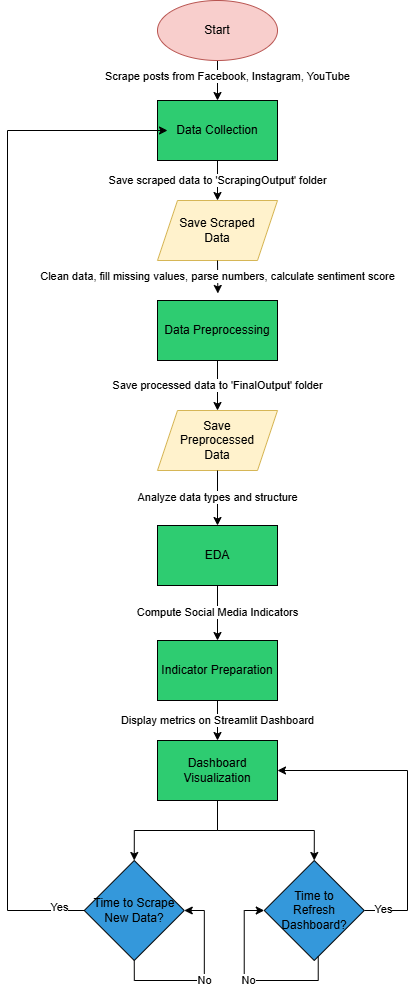

The diagram above was exported from draw.io. Its source (the exported page's mxGraphModel, read from the mxfile embedded in the PNG):
<mxGraphModel dx="-27" dy="395" grid="1" gridSize="10" guides="1" tooltips="1" connect="1" arrows="1" fold="1" page="1" pageScale="1" pageWidth="827" pageHeight="1169" math="0" shadow="0">
  <root>
    <mxCell id="WIyWlLk6GJQsqaUBKTNV-0" />
    <mxCell id="WIyWlLk6GJQsqaUBKTNV-1" parent="WIyWlLk6GJQsqaUBKTNV-0" />
    <mxCell id="k1aRJU5vZlRLbQ-4Vnj1-3" value="Scrape posts from Facebook, Instagram, YouTube" style="edgeStyle=orthogonalEdgeStyle;rounded=0;orthogonalLoop=1;jettySize=auto;html=1;exitX=0.5;exitY=1;exitDx=0;exitDy=0;spacing=12;" edge="1" parent="WIyWlLk6GJQsqaUBKTNV-1" source="k1aRJU5vZlRLbQ-4Vnj1-0" target="k1aRJU5vZlRLbQ-4Vnj1-1">
      <mxGeometry x="-0.1984" y="10" relative="1" as="geometry">
        <Array as="points">
          <mxPoint x="1490" y="110" />
          <mxPoint x="1490" y="110" />
        </Array>
        <mxPoint as="offset" />
      </mxGeometry>
    </mxCell>
    <mxCell id="k1aRJU5vZlRLbQ-4Vnj1-0" value="Start" style="ellipse;whiteSpace=wrap;html=1;fillColor=#f8cecc;strokeColor=#b85450;" vertex="1" parent="WIyWlLk6GJQsqaUBKTNV-1">
      <mxGeometry x="1430" y="30" width="120" height="60" as="geometry" />
    </mxCell>
    <mxCell id="k1aRJU5vZlRLbQ-4Vnj1-14" value="Save scraped data to 'ScrapingOutput' folder" style="edgeStyle=orthogonalEdgeStyle;rounded=0;orthogonalLoop=1;jettySize=auto;html=1;entryX=0.5;entryY=0;entryDx=0;entryDy=0;" edge="1" parent="WIyWlLk6GJQsqaUBKTNV-1" source="k1aRJU5vZlRLbQ-4Vnj1-1" target="k1aRJU5vZlRLbQ-4Vnj1-4">
      <mxGeometry relative="1" as="geometry" />
    </mxCell>
    <mxCell id="k1aRJU5vZlRLbQ-4Vnj1-1" value="&lt;p data-pm-slice=&quot;0 0 []&quot;&gt;&lt;span style=&quot;background-color: transparent; color: light-dark(rgb(0, 0, 0), rgb(255, 255, 255));&quot;&gt;Data Collection&lt;/span&gt;&lt;/p&gt;" style="rounded=0;whiteSpace=wrap;html=1;align=center;verticalAlign=middle;labelPosition=center;verticalLabelPosition=middle;fillColor=#2ECC71;" vertex="1" parent="WIyWlLk6GJQsqaUBKTNV-1">
      <mxGeometry x="1430" y="130" width="120" height="60" as="geometry" />
    </mxCell>
    <mxCell id="k1aRJU5vZlRLbQ-4Vnj1-4" value="Save Scraped &lt;br&gt;Data" style="shape=parallelogram;perimeter=parallelogramPerimeter;whiteSpace=wrap;html=1;fixedSize=1;fillColor=#fff2cc;strokeColor=#d6b656;" vertex="1" parent="WIyWlLk6GJQsqaUBKTNV-1">
      <mxGeometry x="1430" y="230" width="120" height="60" as="geometry" />
    </mxCell>
    <mxCell id="k1aRJU5vZlRLbQ-4Vnj1-16" value="Save processed data to 'FinalOutput' folder" style="edgeStyle=orthogonalEdgeStyle;rounded=0;orthogonalLoop=1;jettySize=auto;html=1;exitX=0.5;exitY=1;exitDx=0;exitDy=0;entryX=0.5;entryY=0;entryDx=0;entryDy=0;" edge="1" parent="WIyWlLk6GJQsqaUBKTNV-1" source="k1aRJU5vZlRLbQ-4Vnj1-5" target="k1aRJU5vZlRLbQ-4Vnj1-6">
      <mxGeometry relative="1" as="geometry" />
    </mxCell>
    <mxCell id="k1aRJU5vZlRLbQ-4Vnj1-5" value="Data Preprocessing" style="rounded=0;whiteSpace=wrap;html=1;fillColor=#2ECC71;" vertex="1" parent="WIyWlLk6GJQsqaUBKTNV-1">
      <mxGeometry x="1430" y="330" width="120" height="60" as="geometry" />
    </mxCell>
    <mxCell id="k1aRJU5vZlRLbQ-4Vnj1-6" value="&lt;br&gt;Save &lt;br&gt;Preprocessed&lt;br&gt;Data&lt;div&gt;&lt;br/&gt;&lt;/div&gt;" style="shape=parallelogram;perimeter=parallelogramPerimeter;whiteSpace=wrap;html=1;fixedSize=1;fillColor=#fff2cc;strokeColor=#d6b656;" vertex="1" parent="WIyWlLk6GJQsqaUBKTNV-1">
      <mxGeometry x="1430" y="440" width="120" height="60" as="geometry" />
    </mxCell>
    <mxCell id="k1aRJU5vZlRLbQ-4Vnj1-19" value="Compute Social Media Indicators" style="edgeStyle=orthogonalEdgeStyle;rounded=0;orthogonalLoop=1;jettySize=auto;html=1;entryX=0.5;entryY=0;entryDx=0;entryDy=0;" edge="1" parent="WIyWlLk6GJQsqaUBKTNV-1" source="k1aRJU5vZlRLbQ-4Vnj1-7" target="k1aRJU5vZlRLbQ-4Vnj1-9">
      <mxGeometry relative="1" as="geometry" />
    </mxCell>
    <mxCell id="k1aRJU5vZlRLbQ-4Vnj1-7" value="EDA" style="rounded=0;whiteSpace=wrap;html=1;fillColor=#2ECC71;" vertex="1" parent="WIyWlLk6GJQsqaUBKTNV-1">
      <mxGeometry x="1430" y="555" width="120" height="60" as="geometry" />
    </mxCell>
    <mxCell id="k1aRJU5vZlRLbQ-4Vnj1-9" value="Indicator Preparation" style="rounded=0;whiteSpace=wrap;html=1;fillColor=#2ECC71;" vertex="1" parent="WIyWlLk6GJQsqaUBKTNV-1">
      <mxGeometry x="1430" y="670" width="120" height="60" as="geometry" />
    </mxCell>
    <mxCell id="k1aRJU5vZlRLbQ-4Vnj1-15" value="Clean data, fill missing values, parse numbers, calculate sentiment score" style="edgeStyle=orthogonalEdgeStyle;rounded=0;orthogonalLoop=1;jettySize=auto;html=1;exitX=0.5;exitY=1;exitDx=0;exitDy=0;entryX=0.503;entryY=-0.117;entryDx=0;entryDy=0;entryPerimeter=0;" edge="1" parent="WIyWlLk6GJQsqaUBKTNV-1" source="k1aRJU5vZlRLbQ-4Vnj1-4" target="k1aRJU5vZlRLbQ-4Vnj1-5">
      <mxGeometry relative="1" as="geometry" />
    </mxCell>
    <mxCell id="k1aRJU5vZlRLbQ-4Vnj1-17" value="Analyze data types and structure" style="edgeStyle=orthogonalEdgeStyle;rounded=0;orthogonalLoop=1;jettySize=auto;html=1;exitX=0.5;exitY=1;exitDx=0;exitDy=0;entryX=0.5;entryY=0;entryDx=0;entryDy=0;" edge="1" parent="WIyWlLk6GJQsqaUBKTNV-1" source="k1aRJU5vZlRLbQ-4Vnj1-6" target="k1aRJU5vZlRLbQ-4Vnj1-7">
      <mxGeometry x="-0.0013" relative="1" as="geometry">
        <mxPoint as="offset" />
      </mxGeometry>
    </mxCell>
    <mxCell id="k1aRJU5vZlRLbQ-4Vnj1-26" style="edgeStyle=orthogonalEdgeStyle;rounded=0;orthogonalLoop=1;jettySize=auto;html=1;entryX=0.5;entryY=0;entryDx=0;entryDy=0;" edge="1" parent="WIyWlLk6GJQsqaUBKTNV-1" source="k1aRJU5vZlRLbQ-4Vnj1-20" target="k1aRJU5vZlRLbQ-4Vnj1-22">
      <mxGeometry relative="1" as="geometry">
        <Array as="points">
          <mxPoint x="1490" y="860" />
          <mxPoint x="1407" y="860" />
        </Array>
      </mxGeometry>
    </mxCell>
    <mxCell id="k1aRJU5vZlRLbQ-4Vnj1-29" style="edgeStyle=orthogonalEdgeStyle;rounded=0;orthogonalLoop=1;jettySize=auto;html=1;exitX=0.5;exitY=1;exitDx=0;exitDy=0;entryX=0.5;entryY=0;entryDx=0;entryDy=0;" edge="1" parent="WIyWlLk6GJQsqaUBKTNV-1" source="k1aRJU5vZlRLbQ-4Vnj1-20" target="k1aRJU5vZlRLbQ-4Vnj1-27">
      <mxGeometry relative="1" as="geometry">
        <Array as="points">
          <mxPoint x="1490" y="860" />
          <mxPoint x="1587" y="860" />
        </Array>
      </mxGeometry>
    </mxCell>
    <mxCell id="k1aRJU5vZlRLbQ-4Vnj1-20" value="Dashboard Visualization" style="rounded=0;whiteSpace=wrap;html=1;fillColor=#2ECC71;" vertex="1" parent="WIyWlLk6GJQsqaUBKTNV-1">
      <mxGeometry x="1430" y="770" width="120" height="60" as="geometry" />
    </mxCell>
    <mxCell id="k1aRJU5vZlRLbQ-4Vnj1-21" value="Display metrics on Streamlit Dashboard" style="edgeStyle=orthogonalEdgeStyle;rounded=0;orthogonalLoop=1;jettySize=auto;html=1;exitX=0.5;exitY=1;exitDx=0;exitDy=0;entryX=0.5;entryY=0;entryDx=0;entryDy=0;" edge="1" parent="WIyWlLk6GJQsqaUBKTNV-1" source="k1aRJU5vZlRLbQ-4Vnj1-9" target="k1aRJU5vZlRLbQ-4Vnj1-20">
      <mxGeometry relative="1" as="geometry">
        <Array as="points" />
      </mxGeometry>
    </mxCell>
    <mxCell id="k1aRJU5vZlRLbQ-4Vnj1-23" style="edgeStyle=orthogonalEdgeStyle;rounded=0;orthogonalLoop=1;jettySize=auto;html=1;entryX=0;entryY=0.5;entryDx=0;entryDy=0;exitX=0;exitY=0.5;exitDx=0;exitDy=0;" edge="1" parent="WIyWlLk6GJQsqaUBKTNV-1">
      <mxGeometry relative="1" as="geometry">
        <mxPoint x="1366.7500000000002" y="940" as="sourcePoint" />
        <mxPoint x="1440" y="159.9999999999999" as="targetPoint" />
        <Array as="points">
          <mxPoint x="1280" y="940" />
          <mxPoint x="1280" y="160" />
        </Array>
      </mxGeometry>
    </mxCell>
    <mxCell id="k1aRJU5vZlRLbQ-4Vnj1-40" value="Yes" style="edgeLabel;html=1;align=center;verticalAlign=middle;resizable=0;points=[];" vertex="1" connectable="0" parent="k1aRJU5vZlRLbQ-4Vnj1-23">
      <mxGeometry x="-0.9317" y="-4" relative="1" as="geometry">
        <mxPoint y="1" as="offset" />
      </mxGeometry>
    </mxCell>
    <mxCell id="k1aRJU5vZlRLbQ-4Vnj1-22" value="Time to Scrape New Data?" style="rhombus;whiteSpace=wrap;html=1;fillColor=#3498DB;" vertex="1" parent="WIyWlLk6GJQsqaUBKTNV-1">
      <mxGeometry x="1356.75" y="890" width="100" height="100" as="geometry" />
    </mxCell>
    <mxCell id="k1aRJU5vZlRLbQ-4Vnj1-30" style="edgeStyle=orthogonalEdgeStyle;rounded=0;orthogonalLoop=1;jettySize=auto;html=1;entryX=1;entryY=0.5;entryDx=0;entryDy=0;" edge="1" parent="WIyWlLk6GJQsqaUBKTNV-1" source="k1aRJU5vZlRLbQ-4Vnj1-27" target="k1aRJU5vZlRLbQ-4Vnj1-20">
      <mxGeometry relative="1" as="geometry">
        <Array as="points">
          <mxPoint x="1680" y="940" />
          <mxPoint x="1680" y="800" />
        </Array>
      </mxGeometry>
    </mxCell>
    <mxCell id="k1aRJU5vZlRLbQ-4Vnj1-31" value="Yes" style="edgeLabel;html=1;align=center;verticalAlign=middle;resizable=0;points=[];" vertex="1" connectable="0" parent="k1aRJU5vZlRLbQ-4Vnj1-30">
      <mxGeometry x="-0.8832" y="1" relative="1" as="geometry">
        <mxPoint x="1" as="offset" />
      </mxGeometry>
    </mxCell>
    <mxCell id="k1aRJU5vZlRLbQ-4Vnj1-27" value="&lt;p data-pm-slice=&quot;0 0 []&quot;&gt;Time to&lt;br&gt;Refresh&lt;br&gt;Dashboard?&lt;/p&gt;" style="rhombus;whiteSpace=wrap;html=1;fillColor=#3498DB;" vertex="1" parent="WIyWlLk6GJQsqaUBKTNV-1">
      <mxGeometry x="1536.75" y="890" width="100" height="100" as="geometry" />
    </mxCell>
    <mxCell id="k1aRJU5vZlRLbQ-4Vnj1-32" value="No" style="edgeStyle=orthogonalEdgeStyle;rounded=0;orthogonalLoop=1;jettySize=auto;html=1;exitX=0.5;exitY=1;exitDx=0;exitDy=0;entryX=1;entryY=0.5;entryDx=0;entryDy=0;" edge="1" parent="WIyWlLk6GJQsqaUBKTNV-1" source="k1aRJU5vZlRLbQ-4Vnj1-22" target="k1aRJU5vZlRLbQ-4Vnj1-22">
      <mxGeometry relative="1" as="geometry" />
    </mxCell>
    <mxCell id="k1aRJU5vZlRLbQ-4Vnj1-33" value="No" style="edgeStyle=orthogonalEdgeStyle;rounded=0;orthogonalLoop=1;jettySize=auto;html=1;entryX=0;entryY=0.5;entryDx=0;entryDy=0;" edge="1" parent="WIyWlLk6GJQsqaUBKTNV-1" source="k1aRJU5vZlRLbQ-4Vnj1-27" target="k1aRJU5vZlRLbQ-4Vnj1-27">
      <mxGeometry relative="1" as="geometry">
        <Array as="points">
          <mxPoint x="1590.75" y="1010" />
          <mxPoint x="1516.75" y="1010" />
          <mxPoint x="1516.75" y="940" />
        </Array>
      </mxGeometry>
    </mxCell>
  </root>
</mxGraphModel>